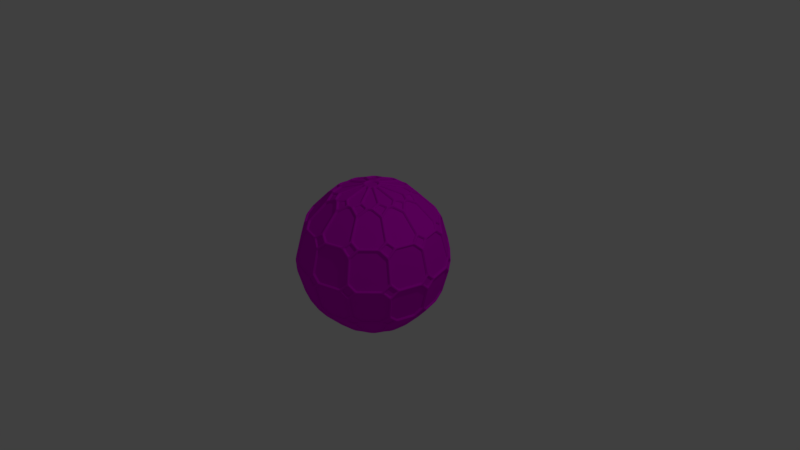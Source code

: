 # Source: Sphere_Character.blend  (saved by Blender 2.78.0; exported with 4.5.12 LTS)
import bpy
from mathutils import Matrix  # noqa: F401  (used for matrix-valued properties, if any)

bpy.ops.wm.read_factory_settings(use_empty=True)
scene = bpy.context.scene
scene.name = 'Scene'

# ---- collections
col_collection_1 = bpy.data.collections.new('Collection 1'); scene.collection.children.link(col_collection_1)

# ---- materials (node trees are filled in below, after node groups)
mat_sphere = bpy.data.materials.new('Sphere')
mat_sphere.alpha_threshold = 0.0
mat_sphere.use_transparent_shadow = False
mat_sphere.diffuse_color = (0.8, 0.0, 0.8, 1.0)
mat_sphere.roughness = 0.5

# ---- material node trees

# ---- world
world_world = bpy.data.worlds.new('World'); scene.world = world_world
world_world.color = (0.05088, 0.05088, 0.05088)
world_world.use_sun_shadow = False
world_world.sun_shadow_jitter_overblur = 0.0
world_world.cycles.sampling_method = 'MANUAL'

# ---- cameras
cam_camera = bpy.data.cameras.new('Camera')
cam_camera.clip_end = 100.0
cam_camera.lens = 35.0
cam_camera.sensor_width = 32.0
cam_camera.sensor_height = 18.0
cam_camera.ortho_scale = 7.314
cam_camera.dof.focus_distance = 0.0
cam_camera.dof.aperture_fstop = 128.0

# ---- lights
light_lamp = bpy.data.lights.new('Lamp', 'POINT')
light_lamp.transmission_factor = 0.0
light_lamp.cutoff_distance = 30.0
light_lamp.energy = 100.0
light_lamp.shadow_buffer_clip_start = 1.001
light_lamp.shadow_soft_size = 0.1
light_lamp.shadow_maximum_resolution = 0.006
light_lamp.use_absolute_resolution = True

# ---- meshes
me_sphere = bpy.data.meshes.new('Sphere')
me_sphere.from_pydata([(0.25, 0.866, -0.433), (0.433, 0.5, -0.75), (0.5, -8.157e-08, -0.866), (0.433, -0.5, -0.75), (0.25, -0.866, -0.433), (0.0, -1.0, -1.073e-07), (-1.308e-07, 1.0, -1.192e-07), (0.433, 0.866, -0.25), (0.75, 0.5, -0.433), (0.866, -6.557e-08, -0.5), (0.75, -0.5, -0.433), (0.433, -0.866, -0.25), (0.5, 0.866, -1.624e-07), (0.866, 0.5, -1.315e-07), (1.0, -4.371e-08, -1.394e-07), (0.866, -0.5, -1.176e-07), (0.5, -0.866, -1.314e-07), (0.433, 0.866, 0.25), (0.75, 0.5, 0.433), (0.866, -2.186e-08, 0.5), (0.75, -0.5, 0.433), (0.433, -0.866, 0.25), (0.25, 0.866, 0.433), (0.433, 0.5, 0.75), (0.5, -5.856e-09, 0.866), (0.433, -0.5, 0.75), (0.25, -0.866, 0.433), (-6.06e-08, 0.866, 0.5), (-1.589e-08, 0.5, 0.866), (-4.57e-08, -1.421e-14, 1.0), (-4.57e-08, -0.5, 0.866), (1.391e-08, -0.866, 0.5), (-0.25, 0.866, 0.433), (-0.433, 0.5, 0.75), (-0.5, -5.856e-09, 0.866), (-0.433, -0.5, 0.75), (-0.25, -0.866, 0.433), (-0.433, 0.866, 0.25), (-0.75, 0.5, 0.433), (-0.866, -2.186e-08, 0.5), (-0.75, -0.5, 0.433), (-0.433, -0.866, 0.25), (-0.5, 0.866, -2.816e-07), (-0.866, 0.5, -2.209e-07), (-1.0, -4.371e-08, -2.288e-07), (-0.866, -0.5, -1.772e-07), (-0.5, -0.866, -1.314e-07), (-0.433, 0.866, -0.25), (-0.75, 0.5, -0.433), (-0.866, -6.557e-08, -0.5), (-0.75, -0.5, -0.433), (-0.433, -0.866, -0.25), (-0.25, 0.866, -0.433), (-0.433, 0.5, -0.75), (-0.5, -8.157e-08, -0.866), (-0.433, -0.5, -0.75), (-0.25, -0.866, -0.433), (8.841e-08, 0.866, -0.5), (4.371e-08, 0.5, -0.866), (7.351e-08, -8.742e-08, -1.0), (4.371e-08, -0.5, -0.866), (2.881e-08, -0.866, -0.5)], [], [(5, 61, 4), (60, 59, 2, 3), (58, 57, 0, 1), (61, 60, 3, 4), (59, 58, 1, 2), (57, 6, 0), (3, 2, 9, 10), (1, 0, 7, 8), (4, 3, 10, 11), (2, 1, 8, 9), (0, 6, 7), (5, 4, 11), (8, 7, 12, 13), (11, 10, 15, 16), (9, 8, 13, 14), (7, 6, 12), (5, 11, 16), (10, 9, 14, 15), (16, 15, 20, 21), (14, 13, 18, 19), (12, 6, 17), (5, 16, 21), (15, 14, 19, 20), (13, 12, 17, 18), (21, 20, 25, 26), (19, 18, 23, 24), (17, 6, 22), (5, 21, 26), (20, 19, 24, 25), (18, 17, 22, 23), (26, 25, 30, 31), (24, 23, 28, 29), (22, 6, 27), (5, 26, 31), (25, 24, 29, 30), (23, 22, 27, 28), (31, 30, 35, 36), (29, 28, 33, 34), (27, 6, 32), (5, 31, 36), (30, 29, 34, 35), (28, 27, 32, 33), (34, 33, 38, 39), (32, 6, 37), (5, 36, 41), (35, 34, 39, 40), (33, 32, 37, 38), (36, 35, 40, 41), (37, 6, 42), (5, 41, 46), (40, 39, 44, 45), (38, 37, 42, 43), (41, 40, 45, 46), (39, 38, 43, 44), (5, 46, 51), (45, 44, 49, 50), (43, 42, 47, 48), (46, 45, 50, 51), (44, 43, 48, 49), (42, 6, 47), (5, 51, 56), (50, 49, 54, 55), (48, 47, 52, 53), (51, 50, 55, 56), (49, 48, 53, 54), (47, 6, 52), (5, 56, 61), (55, 54, 59, 60), (53, 52, 57, 58), (56, 55, 60, 61), (54, 53, 58, 59), (52, 6, 57)])
me_sphere.materials.append(mat_sphere)
me_sphere.use_remesh_preserve_volume = False
me_sphere.use_remesh_preserve_attributes = False
me_sphere.use_mirror_vertex_groups = False
me_sphere.update()

# ---- objects
ob_sphere = bpy.data.objects.new('Sphere', me_sphere)
ob_lamp = bpy.data.objects.new('Lamp', light_lamp)
ob_camera = bpy.data.objects.new('Camera', cam_camera)

# ---- transforms, parenting, visibility, modifiers, constraints
ob_sphere.location = (0.0, 0.0, 0.0)
ob_sphere.rotation_euler = (1.571, -0.0, 0.0)
ob_sphere.lineart.crease_threshold = 0.0
_m = ob_sphere.modifiers.new('Bevel', 'BEVEL')
_m.affect = 'VERTICES'
_m.limit_method = 'NONE'
_m.spread = 0.0
_m = ob_sphere.modifiers.new('Wireframe', 'WIREFRAME')
_m.thickness = 0.05
_m.offset = 0.1
_m.use_replace = False
_m = ob_sphere.modifiers.new('Bevel.001', 'BEVEL')
_m.width = 1.0
_m.width_pct = 1.0
_m.limit_method = 'NONE'
_m.spread = 0.0
ob_lamp.location = (4.076, 1.005, 5.904)
ob_lamp.rotation_euler = (0.6503, 0.05522, 1.866)
ob_lamp.lock_rotations_4d = False
ob_lamp.empty_display_type = 'ARROWS'
ob_lamp.color = (0.0, 0.0, 0.0, 0.0)
ob_lamp.lineart.crease_threshold = 0.0
ob_camera.location = (7.481, -6.508, 5.344)
ob_camera.rotation_euler = (1.109, 0.01082, 0.8149)
ob_camera.lock_rotations_4d = False
ob_camera.empty_display_type = 'ARROWS'
ob_camera.color = (0.0, 0.0, 0.0, 0.0)
ob_camera.display_type = 'WIRE'
ob_camera.lineart.crease_threshold = 0.0

# ---- collection membership
col_collection_1.objects.link(ob_sphere)
col_collection_1.objects.link(ob_lamp)
col_collection_1.objects.link(ob_camera)

# ---- scene / render settings (as saved in the file)
scene.camera = ob_camera
scene.frame_start = 1; scene.frame_end = 250; scene.frame_set(1)
scene.render.engine = 'BLENDER_EEVEE_NEXT'
scene.render.resolution_percentage = 50
scene.render.dither_intensity = 0.0
scene.cycles.use_denoising = False
scene.cycles.samples = 128
scene.cycles.sampling_pattern = 'TABULATED_SOBOL'
scene.cycles.light_sampling_threshold = 0.0
scene.cycles.use_adaptive_sampling = False
scene.cycles.use_light_tree = False
scene.cycles.blur_glossy = 0.0
scene.cycles.sample_clamp_indirect = 0.0
scene.view_settings.view_transform = 'Standard'
bpy.context.view_layer.update()
